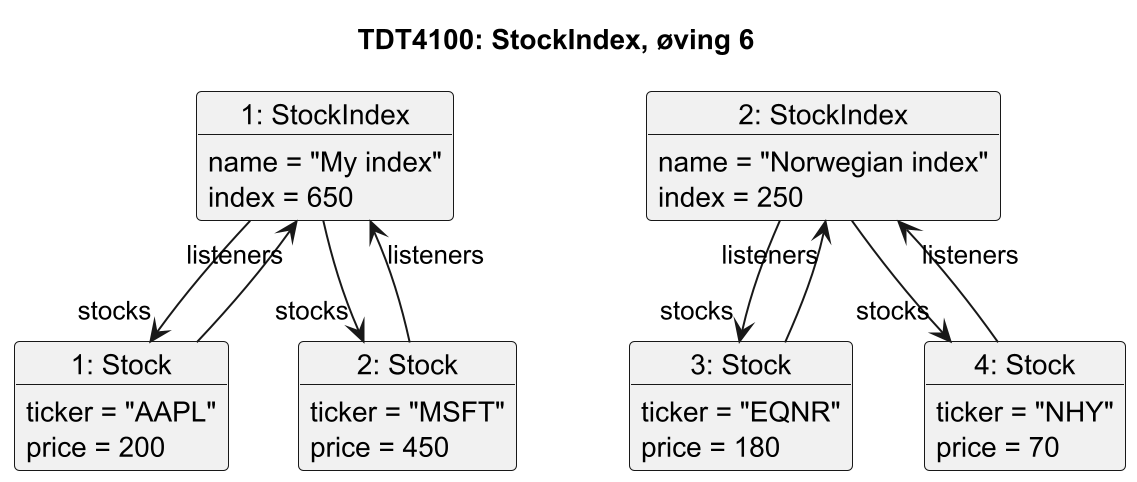

The diagram above was rendered by PlantUML. Its source (embedded in the PNG):
@startuml
title TDT4100: StockIndex, øving 6
scale 2

object "1: StockIndex" as MyIndex {
    name = "My index"
    index = 650
}

object "2: StockIndex" as NorwegianIndex {
    name = "Norwegian index"
    index = 250
}

object "1: Stock" as AAPL {
    ticker = "AAPL"
    price = 200
}

object "2: Stock" as MSFT {
    ticker = "MSFT"
    price = 450
}

object "3: Stock" as EQNR {
    ticker = "EQNR"
    price = 180
}

object "4: Stock" as NHY {
    ticker = "NHY"
    price = 70
}

MyIndex --> "stocks" AAPL
MyIndex --> "stocks" MSFT
AAPL --> "listeners" MyIndex
MSFT --> "listeners" MyIndex

NorwegianIndex --> "stocks" EQNR
NorwegianIndex --> "stocks" NHY
EQNR --> "listeners" NorwegianIndex
NHY --> "listeners" NorwegianIndex

@enduml